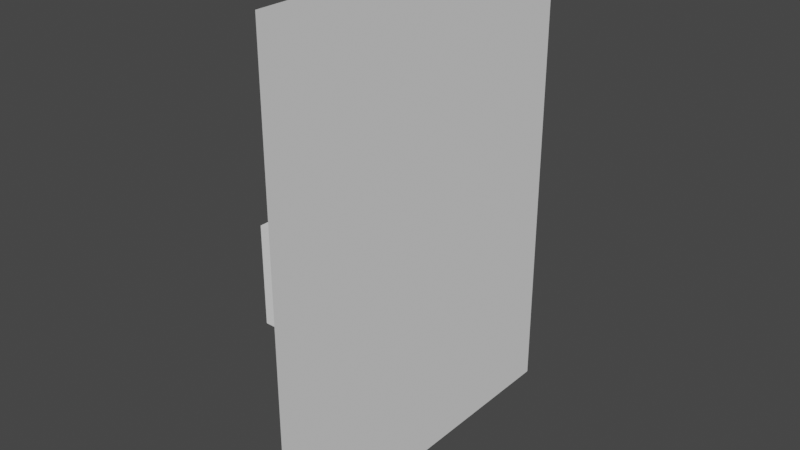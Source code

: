 # Source: Cupboard_Door.blend  (saved by Blender 2.82.7; exported with 4.5.12 LTS)
import bpy
from mathutils import Matrix  # noqa: F401  (used for matrix-valued properties, if any)

bpy.ops.wm.read_factory_settings(use_empty=True)
scene = bpy.context.scene
scene.name = 'Scene'

# ---- collections
col_collection = bpy.data.collections.new('Collection'); scene.collection.children.link(col_collection)

# ---- world
world_world = bpy.data.worlds.new('World'); scene.world = world_world
world_world.use_nodes = True; world_world.node_tree.nodes.clear()
_N = world_world.node_tree.nodes; _L = world_world.node_tree.links
n0 = _N.new('ShaderNodeOutputWorld'); n0.name = 'World Output'; n0.location = (300, 300)
n1 = _N.new('ShaderNodeBackground'); n1.name = 'Background'; n1.location = (10, 300)
n1.inputs[0].default_value = (0.05088, 0.05088, 0.05088, 1.0)
_L.new(n1.outputs[0], n0.inputs[0])
n0.is_active_output = True
world_world.color = (0.05088, 0.05088, 0.05088)
world_world.use_sun_shadow = False
world_world.sun_shadow_jitter_overblur = 0.0

# ---- meshes
me_cube_015 = bpy.data.meshes.new('Cube.015')
me_cube_015.from_pydata([(0.08661, -0.4403, 0.8182), (0.08661, -0.4403, 0.6364), (0.08661, -0.4403, 0.4545), (0.08661, -0.4403, 0.2727), (0.08661, -0.4403, 0.09091), (0.08661, -0.4403, -0.09091), (0.08661, -0.4403, -0.2727), (0.08661, -0.4403, -0.4545), (0.08661, -0.4403, -0.6364), (0.08661, -0.4403, -0.8182), (0.08661, -0.1921, 0.8182), (0.08661, -0.1921, -0.8182), (0.08661, 0.05596, 0.8182), (0.08661, 0.05596, -0.8182), (0.08661, 0.3041, 0.8182), (0.08661, 0.3041, -0.8182), (0.08661, 0.5522, 0.8182), (0.08661, 0.5522, -0.8182), (0.08661, 0.8003, 0.8182), (0.08661, 0.8003, 0.6364), (0.08661, 0.8003, 0.4545), (0.08661, 0.8003, 0.2727), (0.08661, 0.8003, 0.09091), (0.08661, 0.8003, -0.09091), (0.08661, 0.8003, -0.2727), (0.08661, 0.8003, -0.4545), (0.08661, 0.8003, -0.6364), (0.08661, 0.8003, -0.8182), (-0.005874, -0.3496, 0.6987), (-0.005874, -0.3496, 0.5434), (-0.005874, -0.3496, 0.3881), (-0.005874, -0.3496, 0.2329), (-0.005874, -0.3496, 0.07763), (-0.005874, -0.3496, -0.07763), (-0.005874, -0.3496, -0.2329), (-0.005874, -0.3496, -0.3881), (-0.005874, -0.3496, -0.5434), (-0.005874, -0.3496, -0.6987), (-0.005874, -0.1378, 0.6987), (-0.005874, -0.1378, 0.5434), (-0.005874, -0.1378, 0.3881), (-0.005874, -0.1378, 0.2329), (-0.005874, -0.1378, 0.07763), (-0.005874, -0.1378, -0.07763), (-0.005874, -0.1378, -0.2329), (-0.005874, -0.1378, -0.3881), (-0.005874, -0.1378, -0.5434), (-0.005874, -0.1378, -0.6987), (-0.005874, 0.07408, 0.6987), (-0.005874, 0.07408, 0.5434), (-0.005874, 0.07408, 0.3881), (-0.005874, 0.07408, 0.2329), (-0.005874, 0.07408, 0.07763), (-0.005874, 0.07408, -0.07763), (-0.005874, 0.07408, -0.2329), (-0.005874, 0.07408, -0.3881), (-0.005874, 0.07408, -0.5434), (-0.005874, 0.07408, -0.6987), (-0.005874, 0.2859, 0.6987), (-0.005874, 0.2859, 0.5434), (-0.005874, 0.2859, 0.3881), (-0.005874, 0.2859, 0.2329), (-0.005874, 0.2859, 0.07763), (-0.005874, 0.2859, -0.07763), (-0.005874, 0.2859, -0.2329), (-0.005874, 0.2859, -0.3881), (-0.005874, 0.2859, -0.5434), (-0.005874, 0.2859, -0.6987), (-0.005874, 0.4978, 0.6987), (-0.005874, 0.4978, 0.5434), (-0.005874, 0.4978, 0.3881), (-0.005874, 0.4978, 0.2329), (-0.005874, 0.4978, 0.07763), (-0.005874, 0.4978, -0.07763), (-0.005874, 0.4978, -0.2329), (-0.005874, 0.4978, -0.3881), (-0.005874, 0.4978, -0.5434), (-0.005874, 0.4978, -0.6987), (-0.005874, 0.7097, 0.6987), (-0.005874, 0.7097, 0.5434), (-0.005874, 0.7097, 0.3881), (-0.005874, 0.7097, 0.2329), (-0.005874, 0.7097, 0.07763), (-0.005874, 0.7097, -0.07763), (-0.005874, 0.7097, -0.2329), (-0.005874, 0.7097, -0.3881), (-0.005874, 0.7097, -0.5434), (-0.005874, 0.7097, -0.6987), (-0.005874, -0.3496, 0.2329), (-0.005874, -0.3496, 0.07763), (-0.005874, -0.3496, -0.07763), (-0.005874, -0.3496, -0.2329), (-0.005874, -0.1378, 0.2329), (-0.005874, -0.1378, 0.07763), (-0.005874, -0.1378, -0.07763), (-0.005874, -0.1378, -0.2329), (-0.005874, -0.2437, -0.2329), (-0.005874, -0.2437, -0.07763), (-0.005874, -0.2437, 0.07763), (-0.005874, -0.2437, 0.2329), (-0.005874, -0.3496, 0.1553), (-0.005874, -0.1378, 0.1553), (-0.005874, -0.2437, 0.1553), (-0.005874, -0.3496, -3.576e-07), (-0.005874, -0.1378, -3.576e-07), (-0.005874, -0.2437, -3.576e-07), (-0.005874, -0.3496, -0.1553), (-0.005874, -0.1378, -0.1553), (-0.005874, -0.2437, -0.1553), (-0.005874, -0.2967, -0.2329), (-0.005874, -0.2967, -0.07763), (-0.005874, -0.2967, 0.07763), (-0.005874, -0.2967, 0.2329), (-0.005874, -0.2967, 0.1553), (-0.005874, -0.2967, -3.576e-07), (-0.005874, -0.2967, -0.1553), (-0.005874, -0.1907, -0.2329), (-0.005874, -0.1907, -0.07763), (-0.005874, -0.1907, 0.07763), (-0.005874, -0.1907, 0.2329), (-0.005874, -0.1907, 0.1553), (-0.005874, -0.1907, -3.576e-07), (-0.005874, -0.1907, -0.1553), (-0.005874, -0.2437, 0.1164), (-0.005874, -0.2967, 0.1164), (-0.005874, -0.1907, 0.1164), (-0.005874, -0.2437, -0.1164), (-0.005874, -0.2967, -0.1164), (-0.005874, -0.1907, -0.1164), (-0.09982, -0.2967, 0.1553), (-0.09982, -0.2437, 0.1553), (-0.09982, -0.2437, -0.1164), (-0.09982, -0.2437, -0.1553), (-0.09982, -0.2967, -0.1553), (-0.09982, -0.2967, -0.1164), (-0.09982, -0.1907, 0.1553), (-0.09982, -0.1907, -0.1553), (-0.09982, -0.1907, -0.1164), (-0.09982, -0.2437, 0.1164), (-0.09982, -0.2967, 0.1164), (-0.09982, -0.1907, 0.1164), (-0.05285, -0.2437, -0.1164), (-0.05285, -0.2967, -0.1164), (-0.05285, -0.1907, -0.1553), (-0.05285, -0.1907, -0.1164), (-0.05285, -0.2967, -0.1553), (-0.05285, -0.2437, -0.1553), (-0.05285, -0.1907, 0.1553), (-0.05285, -0.1907, 0.1164), (-0.05285, -0.2437, 0.1553), (-0.05285, -0.2967, 0.1553), (-0.05285, -0.2437, 0.1164), (-0.05285, -0.2967, 0.1164)], [], [(59, 58, 68, 69), (60, 59, 69, 70), (61, 60, 70, 71), (15, 13, 57, 67), (14, 16, 68, 58), (17, 15, 67, 77), (16, 18, 78, 68), (9, 8, 36, 37), (27, 17, 77, 87), (8, 7, 35, 36), (26, 27, 87, 86), (7, 6, 34, 35), (25, 26, 86, 85), (0, 10, 38, 28), (6, 5, 33, 34), (24, 25, 85, 84), (5, 4, 32, 33), (23, 24, 84, 83), (4, 3, 31, 32), (22, 23, 83, 82), (3, 2, 30, 31), (21, 22, 82, 81), (2, 1, 29, 30), (20, 21, 81, 80), (1, 0, 28, 29), (19, 20, 80, 79), (18, 19, 79, 78), (11, 9, 37, 47), (10, 12, 48, 38), (13, 11, 47, 57), (12, 14, 58, 48), (62, 61, 71, 72), (63, 62, 72, 73), (64, 63, 73, 74), (65, 64, 74, 75), (66, 65, 75, 76), (67, 66, 76, 77), (69, 68, 78, 79), (70, 69, 79, 80), (72, 71, 81, 82), (76, 75, 85, 86), (75, 74, 84, 85), (74, 73, 83, 84), (71, 70, 80, 81), (73, 72, 82, 83), (57, 56, 66, 67), (77, 76, 86, 87), (56, 55, 65, 66), (55, 54, 64, 65), (54, 53, 63, 64), (53, 52, 62, 63), (52, 51, 61, 62), (51, 50, 60, 61), (50, 49, 59, 60), (49, 48, 58, 59), (47, 46, 56, 57), (46, 45, 55, 56), (45, 44, 54, 55), (44, 43, 53, 54), (43, 42, 52, 53), (42, 41, 51, 52), (41, 40, 50, 51), (40, 39, 49, 50), (39, 38, 48, 49), (37, 36, 46, 47), (36, 35, 45, 46), (35, 34, 44, 45), (32, 31, 88, 100, 89), (43, 44, 95, 107, 94), (34, 33, 90, 106, 91), (31, 30, 40, 41), (30, 29, 39, 40), (29, 28, 38, 39), (122, 128, 117, 94, 107), (121, 118, 93, 104), (120, 119, 92, 101), (31, 41, 92, 119, 99, 112, 88), (41, 42, 93, 101, 92), (33, 32, 89, 103, 90), (42, 43, 94, 104, 93), (44, 34, 91, 109, 96, 116, 95), (113, 112, 99, 102), (114, 111, 98, 105), (127, 110, 97, 126), (146, 145, 133, 132), (118, 125, 120, 101, 93), (110, 114, 105, 97), (117, 121, 104, 94), (109, 115, 108, 96), (116, 122, 107, 95), (91, 106, 115, 109), (90, 103, 114, 110), (89, 100, 113, 124, 111), (106, 90, 110, 127, 115), (103, 89, 111, 114), (100, 88, 112, 113), (96, 108, 122, 116), (97, 105, 121, 117), (144, 143, 136, 137), (102, 99, 119, 120), (105, 98, 118, 121), (126, 97, 117, 128), (98, 123, 125, 118), (111, 124, 123, 98), (144, 137, 140, 148), (147, 148, 140, 135), (139, 129, 130, 138), (138, 130, 135, 140), (132, 131, 137, 136), (133, 134, 131, 132), (150, 149, 130, 129), (143, 146, 132, 136), (145, 142, 134, 133), (152, 150, 129, 139), (142, 141, 151, 152), (149, 147, 135, 130), (126, 128, 144, 141), (115, 127, 142, 145), (122, 108, 146, 143), (127, 126, 141, 142), (128, 122, 143, 144), (108, 115, 145, 146), (102, 120, 147, 149), (124, 113, 150, 152), (123, 124, 152, 151), (125, 123, 151, 148), (113, 102, 149, 150), (120, 125, 148, 147), (134, 142, 152, 139), (137, 131, 138, 140), (141, 144, 148, 151), (131, 134, 139, 138), (1, 2, 3, 4, 5, 6, 7, 8, 9, 11, 13, 15, 17, 27, 26, 25, 24, 23, 22, 21, 20, 19, 18, 16, 14, 12, 10, 0)])
_uv = me_cube_015.uv_layers.new(name='UVMap')
_uv.uv.foreach_set('vector', [0.5795, 0.2292, 0.6023, 0.2292, 0.6023, 0.2361, 0.5795, 0.2361, 0.5568, 0.2292, 0.5795, 0.2292, 0.5795, 0.2361, 0.5568, 0.2361, 0.5341, 0.2292, 0.5568, 0.2292, 0.5568, 0.2361, 0.5341, 0.2361, 0.3977, 0.2292, 0.3977, 0.2222, 0.3977, 0.2222, 0.3977, 0.2292, 0.6023, 0.2292, 0.6023, 0.2361, 0.6023, 0.2361, 0.6023, 0.2292, 0.3977, 0.2361, 0.3977, 0.2292, 0.3977, 0.2292, 0.3977, 0.2361, 0.6023, 0.2361, 0.6023, 0.2431, 0.6023, 0.2431, 0.6023, 0.2361, 0.3977, 0.2083, 0.4205, 0.2083, 0.4205, 0.2083, 0.3977, 0.2083, 0.3977, 0.2431, 0.3977, 0.2361, 0.3977, 0.2361, 0.3977, 0.2431, 0.4205, 0.2083, 0.4432, 0.2083, 0.4432, 0.2083, 0.4205, 0.2083, 0.4205, 0.2431, 0.3977, 0.2431, 0.3977, 0.2431, 0.4205, 0.2431, 0.4432, 0.2083, 0.4659, 0.2083, 0.4659, 0.2083, 0.4432, 0.2083, 0.4432, 0.2431, 0.4205, 0.2431, 0.4205, 0.2431, 0.4432, 0.2431, 0.6023, 0.2083, 0.6023, 0.2153, 0.6023, 0.2153, 0.6023, 0.2083, 0.4659, 0.2083, 0.4886, 0.2083, 0.4886, 0.2083, 0.4659, 0.2083, 0.4659, 0.2431, 0.4432, 0.2431, 0.4432, 0.2431, 0.4659, 0.2431, 0.4886, 0.2083, 0.5114, 0.2083, 0.5114, 0.2083, 0.4886, 0.2083, 0.4886, 0.2431, 0.4659, 0.2431, 0.4659, 0.2431, 0.4886, 0.2431, 0.5114, 0.2083, 0.5341, 0.2083, 0.5341, 0.2083, 0.5114, 0.2083, 0.5114, 0.2431, 0.4886, 0.2431, 0.4886, 0.2431, 0.5114, 0.2431, 0.5341, 0.2083, 0.5568, 0.2083, 0.5568, 0.2083, 0.5341, 0.2083, 0.5341, 0.2431, 0.5114, 0.2431, 0.5114, 0.2431, 0.5341, 0.2431, 0.5568, 0.2083, 0.5795, 0.2083, 0.5795, 0.2083, 0.5568, 0.2083, 0.5568, 0.2431, 0.5341, 0.2431, 0.5341, 0.2431, 0.5568, 0.2431, 0.5795, 0.2083, 0.6023, 0.2083, 0.6023, 0.2083, 0.5795, 0.2083, 0.5795, 0.2431, 0.5568, 0.2431, 0.5568, 0.2431, 0.5795, 0.2431, 0.6023, 0.2431, 0.5795, 0.2431, 0.5795, 0.2431, 0.6023, 0.2431, 0.3977, 0.2153, 0.3977, 0.2083, 0.3977, 0.2083, 0.3977, 0.2153, 0.6023, 0.2153, 0.6023, 0.2222, 0.6023, 0.2222, 0.6023, 0.2153, 0.3977, 0.2222, 0.3977, 0.2153, 0.3977, 0.2153, 0.3977, 0.2222, 0.6023, 0.2222, 0.6023, 0.2292, 0.6023, 0.2292, 0.6023, 0.2222, 0.5114, 0.2292, 0.5341, 0.2292, 0.5341, 0.2361, 0.5114, 0.2361, 0.4886, 0.2292, 0.5114, 0.2292, 0.5114, 0.2361, 0.4886, 0.2361, 0.4659, 0.2292, 0.4886, 0.2292, 0.4886, 0.2361, 0.4659, 0.2361, 0.4432, 0.2292, 0.4659, 0.2292, 0.4659, 0.2361, 0.4432, 0.2361, 0.4205, 0.2292, 0.4432, 0.2292, 0.4432, 0.2361, 0.4205, 0.2361, 0.3977, 0.2292, 0.4205, 0.2292, 0.4205, 0.2361, 0.3977, 0.2361, 0.5795, 0.2361, 0.6023, 0.2361, 0.6023, 0.2431, 0.5795, 0.2431, 0.5568, 0.2361, 0.5795, 0.2361, 0.5795, 0.2431, 0.5568, 0.2431, 0.5114, 0.2361, 0.5341, 0.2361, 0.5341, 0.2431, 0.5114, 0.2431, 0.4205, 0.2361, 0.4432, 0.2361, 0.4432, 0.2431, 0.4205, 0.2431, 0.4432, 0.2361, 0.4659, 0.2361, 0.4659, 0.2431, 0.4432, 0.2431, 0.4659, 0.2361, 0.4886, 0.2361, 0.4886, 0.2431, 0.4659, 0.2431, 0.5341, 0.2361, 0.5568, 0.2361, 0.5568, 0.2431, 0.5341, 0.2431, 0.4886, 0.2361, 0.5114, 0.2361, 0.5114, 0.2431, 0.4886, 0.2431, 0.3977, 0.2222, 0.4205, 0.2222, 0.4205, 0.2292, 0.3977, 0.2292, 0.3977, 0.2361, 0.4205, 0.2361, 0.4205, 0.2431, 0.3977, 0.2431, 0.4205, 0.2222, 0.4432, 0.2222, 0.4432, 0.2292, 0.4205, 0.2292, 0.4432, 0.2222, 0.4659, 0.2222, 0.4659, 0.2292, 0.4432, 0.2292, 0.4659, 0.2222, 0.4886, 0.2222, 0.4886, 0.2292, 0.4659, 0.2292, 0.4886, 0.2222, 0.5114, 0.2222, 0.5114, 0.2292, 0.4886, 0.2292, 0.5114, 0.2222, 0.5341, 0.2222, 0.5341, 0.2292, 0.5114, 0.2292, 0.5341, 0.2222, 0.5568, 0.2222, 0.5568, 0.2292, 0.5341, 0.2292, 0.5568, 0.2222, 0.5795, 0.2222, 0.5795, 0.2292, 0.5568, 0.2292, 0.5795, 0.2222, 0.6023, 0.2222, 0.6023, 0.2292, 0.5795, 0.2292, 0.3977, 0.2153, 0.4205, 0.2153, 0.4205, 0.2222, 0.3977, 0.2222, 0.4205, 0.2153, 0.4432, 0.2153, 0.4432, 0.2222, 0.4205, 0.2222, 0.4432, 0.2153, 0.4659, 0.2153, 0.4659, 0.2222, 0.4432, 0.2222, 0.4659, 0.2153, 0.4886, 0.2153, 0.4886, 0.2222, 0.4659, 0.2222, 0.4886, 0.2153, 0.5114, 0.2153, 0.5114, 0.2222, 0.4886, 0.2222, 0.5114, 0.2153, 0.5341, 0.2153, 0.5341, 0.2222, 0.5114, 0.2222, 0.5341, 0.2153, 0.5568, 0.2153, 0.5568, 0.2222, 0.5341, 0.2222, 0.5568, 0.2153, 0.5795, 0.2153, 0.5795, 0.2222, 0.5568, 0.2222, 0.5795, 0.2153, 0.6023, 0.2153, 0.6023, 0.2222, 0.5795, 0.2222, 0.3977, 0.2083, 0.4205, 0.2083, 0.4205, 0.2153, 0.3977, 0.2153, 0.4205, 0.2083, 0.4432, 0.2083, 0.4432, 0.2153, 0.4205, 0.2153, 0.4432, 0.2083, 0.4659, 0.2083, 0.4659, 0.2153, 0.4432, 0.2153, 0.5114, 0.2083, 0.5341, 0.2083, 0.5341, 0.2083, 0.517, 0.2083, 0.5114, 0.2083, 0.4886, 0.2153, 0.4659, 0.2153, 0.4659, 0.2153, 0.483, 0.2153, 0.4886, 0.2153, 0.4659, 0.2083, 0.4886, 0.2083, 0.4886, 0.2083, 0.4716, 0.2083, 0.4659, 0.2083, 0.5341, 0.2083, 0.5568, 0.2083, 0.5568, 0.2153, 0.5341, 0.2153, 0.5568, 0.2083, 0.5795, 0.2083, 0.5795, 0.2153, 0.5568, 0.2153, 0.5795, 0.2083, 0.6023, 0.2083, 0.6023, 0.2153, 0.5795, 0.2153, 0.4801, 0.2135, 0.4844, 0.2135, 0.4886, 0.2135, 0.4886, 0.2153, 0.483, 0.2153, 0.5028, 0.2135, 0.5114, 0.2135, 0.5114, 0.2153, 0.5057, 0.2153, 0.5256, 0.2135, 0.5341, 0.2135, 0.5341, 0.2153, 0.5284, 0.2153, 0.5341, 0.2083, 0.5341, 0.2153, 0.5341, 0.2153, 0.5341, 0.2135, 0.5341, 0.2118, 0.5341, 0.2101, 0.5341, 0.2083, 0.5341, 0.2153, 0.5114, 0.2153, 0.5114, 0.2153, 0.5284, 0.2153, 0.5341, 0.2153, 0.4886, 0.2083, 0.5114, 0.2083, 0.5114, 0.2083, 0.4943, 0.2083, 0.4886, 0.2083, 0.5114, 0.2153, 0.4886, 0.2153, 0.4886, 0.2153, 0.5057, 0.2153, 0.5114, 0.2153, 0.4659, 0.2153, 0.4659, 0.2083, 0.4659, 0.2083, 0.4659, 0.2101, 0.4659, 0.2118, 0.4659, 0.2135, 0.4659, 0.2153, 0.5199, 0.2101, 0.5341, 0.2101, 0.5341, 0.2118, 0.5227, 0.2118, 0.4972, 0.2101, 0.5114, 0.2101, 0.5114, 0.2118, 0.5, 0.2118, 0.4815, 0.2101, 0.4886, 0.2101, 0.4886, 0.2118, 0.483, 0.2118, 0.4773, 0.2118, 0.4744, 0.2101, 0.4744, 0.2101, 0.4773, 0.2118, 0.5114, 0.2135, 0.5185, 0.2135, 0.5256, 0.2135, 0.5284, 0.2153, 0.5114, 0.2153, 0.4886, 0.2101, 0.4972, 0.2101, 0.5, 0.2118, 0.4886, 0.2118, 0.4886, 0.2135, 0.5028, 0.2135, 0.5057, 0.2153, 0.4886, 0.2153, 0.4659, 0.2101, 0.4744, 0.2101, 0.4773, 0.2118, 0.4659, 0.2118, 0.4659, 0.2135, 0.4801, 0.2135, 0.483, 0.2153, 0.4659, 0.2153, 0.4659, 0.2083, 0.4716, 0.2083, 0.4744, 0.2101, 0.4659, 0.2101, 0.4886, 0.2083, 0.4943, 0.2083, 0.4972, 0.2101, 0.4886, 0.2101, 0.5114, 0.2083, 0.517, 0.2083, 0.5199, 0.2101, 0.5156, 0.2101, 0.5114, 0.2101, 0.4716, 0.2083, 0.4886, 0.2083, 0.4886, 0.2101, 0.4815, 0.2101, 0.4744, 0.2101, 0.4943, 0.2083, 0.5114, 0.2083, 0.5114, 0.2101, 0.4972, 0.2101, 0.517, 0.2083, 0.5341, 0.2083, 0.5341, 0.2101, 0.5199, 0.2101, 0.4659, 0.2118, 0.4773, 0.2118, 0.4801, 0.2135, 0.4659, 0.2135, 0.4886, 0.2118, 0.5, 0.2118, 0.5028, 0.2135, 0.4886, 0.2135, 0.4844, 0.2135, 0.4801, 0.2135, 0.4801, 0.2135, 0.4844, 0.2135, 0.5227, 0.2118, 0.5341, 0.2118, 0.5341, 0.2135, 0.5256, 0.2135, 0.5, 0.2118, 0.5114, 0.2118, 0.5114, 0.2135, 0.5028, 0.2135, 0.483, 0.2118, 0.4886, 0.2118, 0.4886, 0.2135, 0.4844, 0.2135, 0.5114, 0.2118, 0.517, 0.2118, 0.5185, 0.2135, 0.5114, 0.2135, 0.5114, 0.2101, 0.5156, 0.2101, 0.517, 0.2118, 0.5114, 0.2118, 0.4844, 0.2135, 0.4844, 0.2135, 0.4844, 0.2135, 0.4844, 0.2135, 0.5256, 0.2135, 0.5185, 0.2135, 0.5185, 0.2135, 0.5256, 0.2135, 0.5156, 0.2101, 0.5199, 0.2101, 0.5227, 0.2118, 0.517, 0.2118, 0.517, 0.2118, 0.5227, 0.2118, 0.5256, 0.2135, 0.5185, 0.2135, 0.4773, 0.2118, 0.483, 0.2118, 0.4844, 0.2135, 0.4801, 0.2135, 0.4744, 0.2101, 0.4815, 0.2101, 0.483, 0.2118, 0.4773, 0.2118, 0.5199, 0.2101, 0.5227, 0.2118, 0.5227, 0.2118, 0.5199, 0.2101, 0.4801, 0.2135, 0.4773, 0.2118, 0.4773, 0.2118, 0.4801, 0.2135, 0.4744, 0.2101, 0.4815, 0.2101, 0.4815, 0.2101, 0.4744, 0.2101, 0.5156, 0.2101, 0.5199, 0.2101, 0.5199, 0.2101, 0.5156, 0.2101, 0.4815, 0.2101, 0.483, 0.2118, 0.483, 0.2118, 0.4815, 0.2101, 0.5227, 0.2118, 0.5256, 0.2135, 0.5256, 0.2135, 0.5227, 0.2118, 0.483, 0.2118, 0.4844, 0.2135, 0.4844, 0.2135, 0.483, 0.2118, 0.4744, 0.2101, 0.4815, 0.2101, 0.4815, 0.2101, 0.4744, 0.2101, 0.4801, 0.2135, 0.4773, 0.2118, 0.4773, 0.2118, 0.4801, 0.2135, 0.4815, 0.2101, 0.483, 0.2118, 0.483, 0.2118, 0.4815, 0.2101, 0.4844, 0.2135, 0.4801, 0.2135, 0.4801, 0.2135, 0.4844, 0.2135, 0.4773, 0.2118, 0.4744, 0.2101, 0.4744, 0.2101, 0.4773, 0.2118, 0.5227, 0.2118, 0.5256, 0.2135, 0.5256, 0.2135, 0.5227, 0.2118, 0.5156, 0.2101, 0.5199, 0.2101, 0.5199, 0.2101, 0.5156, 0.2101, 0.517, 0.2118, 0.5156, 0.2101, 0.5156, 0.2101, 0.517, 0.2118, 0.5185, 0.2135, 0.517, 0.2118, 0.517, 0.2118, 0.5185, 0.2135, 0.5199, 0.2101, 0.5227, 0.2118, 0.5227, 0.2118, 0.5199, 0.2101, 0.5256, 0.2135, 0.5185, 0.2135, 0.5185, 0.2135, 0.5256, 0.2135, 0.4815, 0.2101, 0.4815, 0.2101, 0.4815, 0.2101, 0.4815, 0.2101, 0.4844, 0.2135, 0.483, 0.2118, 0.483, 0.2118, 0.4844, 0.2135, 0.483, 0.2118, 0.4844, 0.2135, 0.4844, 0.2135, 0.483, 0.2118, 0.483, 0.2118, 0.4815, 0.2101, 0.4815, 0.2101, 0.483, 0.2118, 0.5795, 0.2083, 0.5568, 0.2083, 0.5341, 0.2083, 0.5114, 0.2083, 0.4886, 0.2083, 0.4659, 0.2083, 0.4432, 0.2083, 0.4205, 0.2083, 0.3977, 0.2083, 0.3977, 0.2153, 0.3977, 0.2222, 0.3977, 0.2292, 0.3977, 0.2361, 0.3977, 0.2431, 0.4205, 0.2431, 0.4432, 0.2431, 0.4659, 0.2431, 0.4886, 0.2431, 0.5114, 0.2431, 0.5341, 0.2431, 0.5568, 0.2431, 0.5795, 0.2431, 0.6023, 0.2431, 0.6023, 0.2361, 0.6023, 0.2292, 0.6023, 0.2222, 0.6023, 0.2153, 0.6023, 0.2083])
me_cube_015.use_remesh_fix_poles = True
me_cube_015.use_remesh_preserve_attributes = False
me_cube_015.use_mirror_vertex_groups = False
me_cube_015.update()

# ---- objects
ob_cupboard_door = bpy.data.objects.new('Cupboard Door', me_cube_015)

# ---- transforms, parenting, visibility, modifiers, constraints
ob_cupboard_door.location = (0.0, 0.0, 0.0)
ob_cupboard_door.lineart.crease_threshold = 0.0

# ---- collection membership
col_collection.objects.link(ob_cupboard_door)

# ---- scene / render settings (as saved in the file)
scene.frame_start = 1; scene.frame_end = 250; scene.frame_set(1)
scene.render.engine = 'BLENDER_EEVEE_NEXT'
scene.cycles.use_denoising = False
scene.cycles.samples = 128
scene.cycles.sampling_pattern = 'TABULATED_SOBOL'
scene.cycles.use_adaptive_sampling = False
scene.cycles.use_light_tree = False
scene.view_settings.view_transform = 'Filmic'
bpy.context.view_layer.update()

# ---- added for rendering (the .blend has no active camera and no usable light): camera, sun
cam_auto = bpy.data.cameras.new('AutoCamera')
cam_auto.lens = 50.0
cam_auto.sensor_width = 36.0
cam_auto.clip_end = 1000.0
ob_auto_camera = bpy.data.objects.new('AutoCamera', cam_auto)
scene.collection.objects.link(ob_auto_camera)
ob_auto_camera.location = (1.90111, -2.10923, 1.52616)
ob_auto_camera.rotation_euler = (1.09748, -7.21219e-08, 0.694738)
scene.camera = ob_auto_camera
light_auto_sun = bpy.data.lights.new('AutoSun', 'SUN')
light_auto_sun.energy = 3.0
light_auto_sun.angle = 0.0523599
ob_auto_sun = bpy.data.objects.new('AutoSun', light_auto_sun)
scene.collection.objects.link(ob_auto_sun)
ob_auto_sun.rotation_euler = (0.872665, 0.174533, 0.523599)
bpy.context.view_layer.update()
